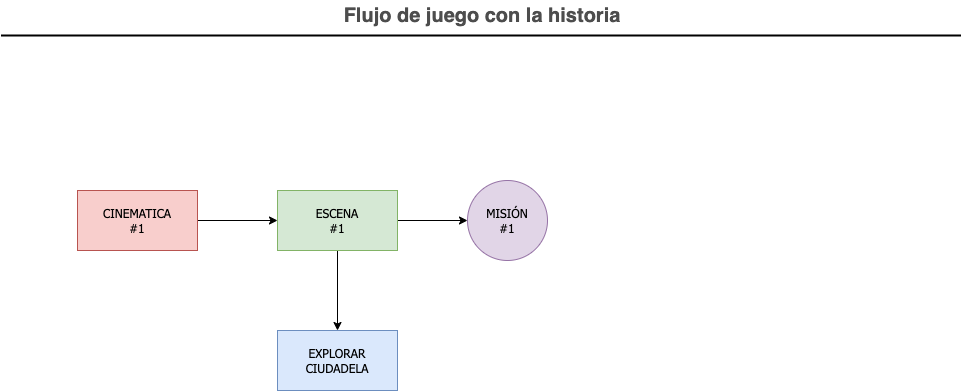

The diagram above was exported from draw.io. Its source (the exported page's mxGraphModel, read from the mxfile embedded in the PNG):
<mxGraphModel dx="940" dy="521" grid="1" gridSize="10" guides="1" tooltips="1" connect="1" arrows="1" fold="1" page="1" pageScale="1" pageWidth="1169" pageHeight="827" math="0" shadow="0">
  <root>
    <mxCell id="0" />
    <mxCell id="1" parent="0" />
    <mxCell id="3ne1QswCM8ZiEu4GHsYG-31" value="Flujo de juego con la historia" style="text;html=1;strokeColor=none;fillColor=none;align=center;verticalAlign=middle;whiteSpace=wrap;rounded=0;fontStyle=1;fontSize=20;fontColor=#4D4D4D;" parent="1" vertex="1">
      <mxGeometry x="189.5" y="50" width="790" height="30" as="geometry" />
    </mxCell>
    <mxCell id="3ne1QswCM8ZiEu4GHsYG-32" value="" style="line;strokeWidth=2;html=1;fontSize=20;fontColor=#4D4D4D;" parent="1" vertex="1">
      <mxGeometry x="103.5" y="80" width="960" height="10" as="geometry" />
    </mxCell>
    <mxCell id="hqozUjSMAaO2-PKMNQ5j-10" value="" style="edgeStyle=orthogonalEdgeStyle;rounded=0;orthogonalLoop=1;jettySize=auto;html=1;" parent="1" source="hqozUjSMAaO2-PKMNQ5j-1" target="hqozUjSMAaO2-PKMNQ5j-9" edge="1">
      <mxGeometry relative="1" as="geometry" />
    </mxCell>
    <mxCell id="hqozUjSMAaO2-PKMNQ5j-1" value="CINEMATICA&lt;br&gt;#1" style="rounded=0;whiteSpace=wrap;html=1;fillColor=#f8cecc;strokeColor=#b85450;fontFamily=Tahoma;" parent="1" vertex="1">
      <mxGeometry x="180" y="240" width="120" height="60" as="geometry" />
    </mxCell>
    <mxCell id="hqozUjSMAaO2-PKMNQ5j-12" value="" style="edgeStyle=orthogonalEdgeStyle;rounded=0;orthogonalLoop=1;jettySize=auto;html=1;" parent="1" source="hqozUjSMAaO2-PKMNQ5j-9" target="hqozUjSMAaO2-PKMNQ5j-11" edge="1">
      <mxGeometry relative="1" as="geometry" />
    </mxCell>
    <mxCell id="hqozUjSMAaO2-PKMNQ5j-14" value="" style="edgeStyle=orthogonalEdgeStyle;rounded=0;orthogonalLoop=1;jettySize=auto;html=1;" parent="1" source="hqozUjSMAaO2-PKMNQ5j-9" target="hqozUjSMAaO2-PKMNQ5j-13" edge="1">
      <mxGeometry relative="1" as="geometry" />
    </mxCell>
    <mxCell id="hqozUjSMAaO2-PKMNQ5j-9" value="ESCENA&lt;br&gt;#1" style="rounded=0;whiteSpace=wrap;html=1;fillColor=#d5e8d4;strokeColor=#82b366;fontFamily=Tahoma;" parent="1" vertex="1">
      <mxGeometry x="380" y="240" width="120" height="60" as="geometry" />
    </mxCell>
    <mxCell id="hqozUjSMAaO2-PKMNQ5j-11" value="MISIÓN&lt;br&gt;#1" style="ellipse;whiteSpace=wrap;html=1;fontFamily=Tahoma;fillColor=#e1d5e7;strokeColor=#9673a6;rounded=0;" parent="1" vertex="1">
      <mxGeometry x="570" y="230" width="80" height="80" as="geometry" />
    </mxCell>
    <mxCell id="hqozUjSMAaO2-PKMNQ5j-13" value="EXPLORAR CIUDADELA" style="whiteSpace=wrap;html=1;fontFamily=Tahoma;fillColor=#dae8fc;strokeColor=#6c8ebf;rounded=0;" parent="1" vertex="1">
      <mxGeometry x="380" y="380" width="120" height="60" as="geometry" />
    </mxCell>
  </root>
</mxGraphModel>